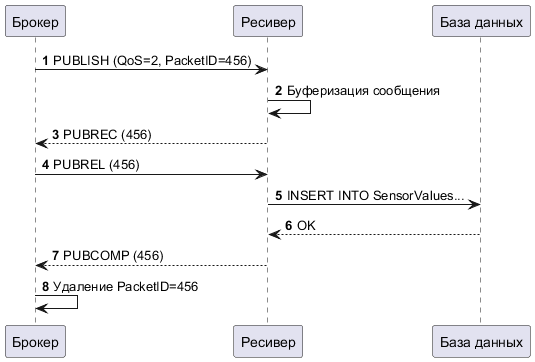

The diagram above was rendered by PlantUML. Its source (embedded in the PNG):
@startuml
'title Получение и сохранение данных (QoS 2)
participant "Брокер" as Broker
participant "Ресивер" as Subscriber
participant "База данных" as DB

autonumber

Broker -> Subscriber: PUBLISH (QoS=2, PacketID=456)
Subscriber -> Subscriber: Буферизация сообщения
Subscriber --> Broker: PUBREC (456)
Broker -> Subscriber: PUBREL (456)
Subscriber -> DB: INSERT INTO SensorValues...
DB --> Subscriber: OK
Subscriber --> Broker: PUBCOMP (456)
Broker -> Broker: Удаление PacketID=456
@enduml